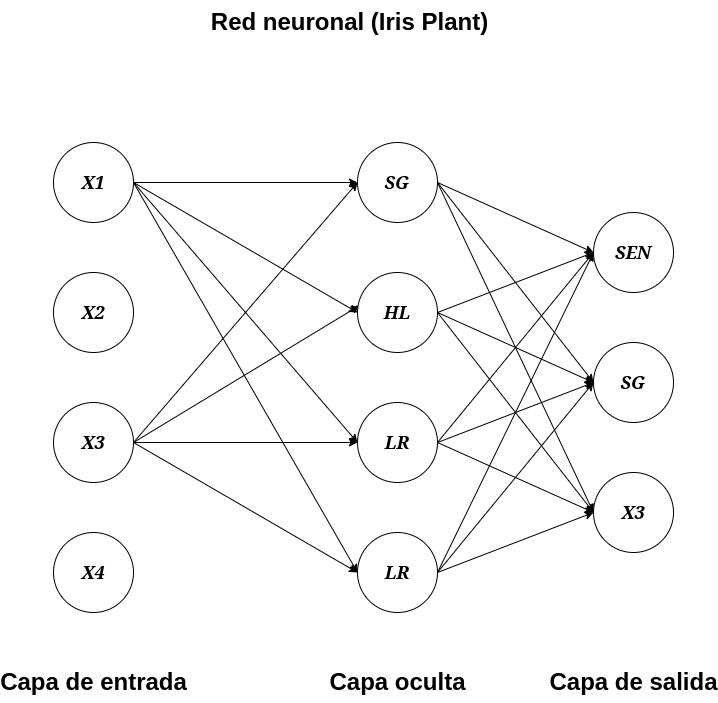

The diagram above was exported from draw.io. Its source (the exported page's mxGraphModel, read from the mxfile embedded in the PNG):
<mxGraphModel dx="1426" dy="783" grid="1" gridSize="10" guides="1" tooltips="1" connect="1" arrows="1" fold="1" page="1" pageScale="1" pageWidth="827" pageHeight="1169" math="0" shadow="0">
  <root>
    <mxCell id="0" />
    <mxCell id="1" parent="0" />
    <mxCell id="CkINQ4cRDmfjmi6BvD47-16" style="rounded=0;orthogonalLoop=1;jettySize=auto;html=1;entryX=0;entryY=0.5;entryDx=0;entryDy=0;strokeColor=default;" parent="1" source="CkINQ4cRDmfjmi6BvD47-1" target="CkINQ4cRDmfjmi6BvD47-6" edge="1">
      <mxGeometry relative="1" as="geometry" />
    </mxCell>
    <mxCell id="CkINQ4cRDmfjmi6BvD47-17" style="rounded=0;orthogonalLoop=1;jettySize=auto;html=1;entryX=0;entryY=0.5;entryDx=0;entryDy=0;exitX=1;exitY=0.5;exitDx=0;exitDy=0;" parent="1" source="CkINQ4cRDmfjmi6BvD47-1" target="CkINQ4cRDmfjmi6BvD47-7" edge="1">
      <mxGeometry relative="1" as="geometry" />
    </mxCell>
    <mxCell id="CkINQ4cRDmfjmi6BvD47-18" style="rounded=0;orthogonalLoop=1;jettySize=auto;html=1;exitX=1;exitY=0.5;exitDx=0;exitDy=0;entryX=0;entryY=0.5;entryDx=0;entryDy=0;" parent="1" source="CkINQ4cRDmfjmi6BvD47-1" target="CkINQ4cRDmfjmi6BvD47-8" edge="1">
      <mxGeometry relative="1" as="geometry" />
    </mxCell>
    <mxCell id="CkINQ4cRDmfjmi6BvD47-19" style="rounded=0;orthogonalLoop=1;jettySize=auto;html=1;entryX=0;entryY=0.5;entryDx=0;entryDy=0;exitX=1;exitY=0.5;exitDx=0;exitDy=0;" parent="1" source="CkINQ4cRDmfjmi6BvD47-1" target="CkINQ4cRDmfjmi6BvD47-9" edge="1">
      <mxGeometry relative="1" as="geometry" />
    </mxCell>
    <mxCell id="CkINQ4cRDmfjmi6BvD47-1" value="&lt;b&gt;&lt;i&gt;&lt;font face=&quot;Verdana&quot; style=&quot;font-size: 18px;&quot;&gt;X1&lt;/font&gt;&lt;/i&gt;&lt;/b&gt;" style="ellipse;whiteSpace=wrap;html=1;aspect=fixed;" parent="1" vertex="1">
      <mxGeometry x="104" y="240" width="80" height="80" as="geometry" />
    </mxCell>
    <mxCell id="CkINQ4cRDmfjmi6BvD47-3" value="&lt;b&gt;&lt;i&gt;&lt;font face=&quot;Verdana&quot; style=&quot;font-size: 18px;&quot;&gt;X2&lt;/font&gt;&lt;/i&gt;&lt;/b&gt;" style="ellipse;whiteSpace=wrap;html=1;aspect=fixed;" parent="1" vertex="1">
      <mxGeometry x="104" y="370" width="80" height="80" as="geometry" />
    </mxCell>
    <mxCell id="CkINQ4cRDmfjmi6BvD47-20" style="rounded=0;orthogonalLoop=1;jettySize=auto;html=1;entryX=0;entryY=0.5;entryDx=0;entryDy=0;exitX=1;exitY=0.5;exitDx=0;exitDy=0;" parent="1" source="CkINQ4cRDmfjmi6BvD47-4" target="CkINQ4cRDmfjmi6BvD47-6" edge="1">
      <mxGeometry relative="1" as="geometry" />
    </mxCell>
    <mxCell id="CkINQ4cRDmfjmi6BvD47-21" style="rounded=0;orthogonalLoop=1;jettySize=auto;html=1;entryX=0.025;entryY=0.413;entryDx=0;entryDy=0;entryPerimeter=0;exitX=1;exitY=0.5;exitDx=0;exitDy=0;" parent="1" source="CkINQ4cRDmfjmi6BvD47-4" target="CkINQ4cRDmfjmi6BvD47-7" edge="1">
      <mxGeometry relative="1" as="geometry">
        <mxPoint x="184" y="530" as="sourcePoint" />
      </mxGeometry>
    </mxCell>
    <mxCell id="CkINQ4cRDmfjmi6BvD47-22" style="rounded=0;orthogonalLoop=1;jettySize=auto;html=1;entryX=0;entryY=0.5;entryDx=0;entryDy=0;" parent="1" source="CkINQ4cRDmfjmi6BvD47-4" target="CkINQ4cRDmfjmi6BvD47-8" edge="1">
      <mxGeometry relative="1" as="geometry" />
    </mxCell>
    <mxCell id="CkINQ4cRDmfjmi6BvD47-23" style="rounded=0;orthogonalLoop=1;jettySize=auto;html=1;entryX=0;entryY=0.5;entryDx=0;entryDy=0;exitX=1;exitY=0.5;exitDx=0;exitDy=0;" parent="1" source="CkINQ4cRDmfjmi6BvD47-4" target="CkINQ4cRDmfjmi6BvD47-9" edge="1">
      <mxGeometry relative="1" as="geometry" />
    </mxCell>
    <mxCell id="CkINQ4cRDmfjmi6BvD47-4" value="&lt;b&gt;&lt;i&gt;&lt;font face=&quot;Verdana&quot; style=&quot;font-size: 18px;&quot;&gt;X3&lt;/font&gt;&lt;/i&gt;&lt;/b&gt;" style="ellipse;whiteSpace=wrap;html=1;aspect=fixed;" parent="1" vertex="1">
      <mxGeometry x="104" y="500" width="80" height="80" as="geometry" />
    </mxCell>
    <mxCell id="CkINQ4cRDmfjmi6BvD47-5" value="&lt;b&gt;&lt;i&gt;&lt;font face=&quot;Verdana&quot; style=&quot;font-size: 18px;&quot;&gt;X4&lt;/font&gt;&lt;/i&gt;&lt;/b&gt;" style="ellipse;whiteSpace=wrap;html=1;aspect=fixed;" parent="1" vertex="1">
      <mxGeometry x="104" y="630" width="80" height="80" as="geometry" />
    </mxCell>
    <mxCell id="CkINQ4cRDmfjmi6BvD47-24" style="rounded=0;orthogonalLoop=1;jettySize=auto;html=1;entryX=0;entryY=0.5;entryDx=0;entryDy=0;exitX=1;exitY=0.5;exitDx=0;exitDy=0;" parent="1" source="CkINQ4cRDmfjmi6BvD47-6" target="CkINQ4cRDmfjmi6BvD47-10" edge="1">
      <mxGeometry relative="1" as="geometry" />
    </mxCell>
    <mxCell id="CkINQ4cRDmfjmi6BvD47-25" style="rounded=0;orthogonalLoop=1;jettySize=auto;html=1;exitX=1;exitY=0.5;exitDx=0;exitDy=0;entryX=0;entryY=0.5;entryDx=0;entryDy=0;" parent="1" source="CkINQ4cRDmfjmi6BvD47-6" target="CkINQ4cRDmfjmi6BvD47-11" edge="1">
      <mxGeometry relative="1" as="geometry" />
    </mxCell>
    <mxCell id="CkINQ4cRDmfjmi6BvD47-26" style="rounded=0;orthogonalLoop=1;jettySize=auto;html=1;exitX=1;exitY=0.5;exitDx=0;exitDy=0;entryX=0;entryY=0.5;entryDx=0;entryDy=0;" parent="1" source="CkINQ4cRDmfjmi6BvD47-6" target="CkINQ4cRDmfjmi6BvD47-12" edge="1">
      <mxGeometry relative="1" as="geometry" />
    </mxCell>
    <mxCell id="CkINQ4cRDmfjmi6BvD47-6" value="&lt;b&gt;&lt;i&gt;&lt;font face=&quot;Verdana&quot; style=&quot;font-size: 18px;&quot;&gt;SG&lt;/font&gt;&lt;/i&gt;&lt;/b&gt;" style="ellipse;whiteSpace=wrap;html=1;aspect=fixed;" parent="1" vertex="1">
      <mxGeometry x="408" y="240" width="80" height="80" as="geometry" />
    </mxCell>
    <mxCell id="CkINQ4cRDmfjmi6BvD47-27" style="rounded=0;orthogonalLoop=1;jettySize=auto;html=1;exitX=1;exitY=0.5;exitDx=0;exitDy=0;entryX=0;entryY=0.5;entryDx=0;entryDy=0;" parent="1" source="CkINQ4cRDmfjmi6BvD47-7" target="CkINQ4cRDmfjmi6BvD47-10" edge="1">
      <mxGeometry relative="1" as="geometry" />
    </mxCell>
    <mxCell id="CkINQ4cRDmfjmi6BvD47-28" style="rounded=0;orthogonalLoop=1;jettySize=auto;html=1;entryX=0;entryY=0.5;entryDx=0;entryDy=0;exitX=1;exitY=0.5;exitDx=0;exitDy=0;" parent="1" source="CkINQ4cRDmfjmi6BvD47-7" target="CkINQ4cRDmfjmi6BvD47-11" edge="1">
      <mxGeometry relative="1" as="geometry" />
    </mxCell>
    <mxCell id="CkINQ4cRDmfjmi6BvD47-29" style="rounded=0;orthogonalLoop=1;jettySize=auto;html=1;entryX=0;entryY=0.5;entryDx=0;entryDy=0;exitX=1;exitY=0.5;exitDx=0;exitDy=0;" parent="1" source="CkINQ4cRDmfjmi6BvD47-7" target="CkINQ4cRDmfjmi6BvD47-12" edge="1">
      <mxGeometry relative="1" as="geometry" />
    </mxCell>
    <mxCell id="CkINQ4cRDmfjmi6BvD47-7" value="&lt;b&gt;&lt;i&gt;&lt;font face=&quot;Verdana&quot; style=&quot;font-size: 18px;&quot;&gt;HL&lt;/font&gt;&lt;/i&gt;&lt;/b&gt;" style="ellipse;whiteSpace=wrap;html=1;aspect=fixed;" parent="1" vertex="1">
      <mxGeometry x="408" y="370" width="80" height="80" as="geometry" />
    </mxCell>
    <mxCell id="CkINQ4cRDmfjmi6BvD47-30" style="rounded=0;orthogonalLoop=1;jettySize=auto;html=1;entryX=0;entryY=0.5;entryDx=0;entryDy=0;exitX=1;exitY=0.5;exitDx=0;exitDy=0;" parent="1" source="CkINQ4cRDmfjmi6BvD47-8" target="CkINQ4cRDmfjmi6BvD47-10" edge="1">
      <mxGeometry relative="1" as="geometry">
        <mxPoint x="494" y="540" as="sourcePoint" />
      </mxGeometry>
    </mxCell>
    <mxCell id="CkINQ4cRDmfjmi6BvD47-31" style="rounded=0;orthogonalLoop=1;jettySize=auto;html=1;entryX=0;entryY=0.5;entryDx=0;entryDy=0;exitX=1;exitY=0.5;exitDx=0;exitDy=0;" parent="1" source="CkINQ4cRDmfjmi6BvD47-8" target="CkINQ4cRDmfjmi6BvD47-11" edge="1">
      <mxGeometry relative="1" as="geometry" />
    </mxCell>
    <mxCell id="CkINQ4cRDmfjmi6BvD47-32" style="rounded=0;orthogonalLoop=1;jettySize=auto;html=1;entryX=0;entryY=0.5;entryDx=0;entryDy=0;exitX=1;exitY=0.5;exitDx=0;exitDy=0;" parent="1" source="CkINQ4cRDmfjmi6BvD47-8" target="CkINQ4cRDmfjmi6BvD47-12" edge="1">
      <mxGeometry relative="1" as="geometry" />
    </mxCell>
    <mxCell id="CkINQ4cRDmfjmi6BvD47-8" value="&lt;b&gt;&lt;i&gt;&lt;font face=&quot;Verdana&quot; style=&quot;font-size: 18px;&quot;&gt;LR&lt;/font&gt;&lt;/i&gt;&lt;/b&gt;" style="ellipse;whiteSpace=wrap;html=1;aspect=fixed;" parent="1" vertex="1">
      <mxGeometry x="408" y="500" width="80" height="80" as="geometry" />
    </mxCell>
    <mxCell id="CkINQ4cRDmfjmi6BvD47-33" style="rounded=0;orthogonalLoop=1;jettySize=auto;html=1;entryX=0;entryY=0.5;entryDx=0;entryDy=0;exitX=1;exitY=0.5;exitDx=0;exitDy=0;" parent="1" source="CkINQ4cRDmfjmi6BvD47-9" target="CkINQ4cRDmfjmi6BvD47-10" edge="1">
      <mxGeometry relative="1" as="geometry" />
    </mxCell>
    <mxCell id="CkINQ4cRDmfjmi6BvD47-37" style="rounded=0;orthogonalLoop=1;jettySize=auto;html=1;exitX=1;exitY=0.5;exitDx=0;exitDy=0;entryX=0;entryY=0.5;entryDx=0;entryDy=0;" parent="1" source="CkINQ4cRDmfjmi6BvD47-9" target="CkINQ4cRDmfjmi6BvD47-11" edge="1">
      <mxGeometry relative="1" as="geometry" />
    </mxCell>
    <mxCell id="CkINQ4cRDmfjmi6BvD47-38" style="rounded=0;orthogonalLoop=1;jettySize=auto;html=1;exitX=1;exitY=0.5;exitDx=0;exitDy=0;entryX=0;entryY=0.5;entryDx=0;entryDy=0;" parent="1" source="CkINQ4cRDmfjmi6BvD47-9" target="CkINQ4cRDmfjmi6BvD47-12" edge="1">
      <mxGeometry relative="1" as="geometry">
        <mxPoint x="634" y="610" as="targetPoint" />
      </mxGeometry>
    </mxCell>
    <mxCell id="CkINQ4cRDmfjmi6BvD47-9" value="&lt;b&gt;&lt;i&gt;&lt;font face=&quot;Verdana&quot; style=&quot;font-size: 18px;&quot;&gt;LR&lt;/font&gt;&lt;/i&gt;&lt;/b&gt;" style="ellipse;whiteSpace=wrap;html=1;aspect=fixed;" parent="1" vertex="1">
      <mxGeometry x="408" y="630" width="80" height="80" as="geometry" />
    </mxCell>
    <mxCell id="CkINQ4cRDmfjmi6BvD47-10" value="&lt;b&gt;&lt;i&gt;&lt;font face=&quot;Verdana&quot; style=&quot;font-size: 18px;&quot;&gt;SEN&lt;/font&gt;&lt;/i&gt;&lt;/b&gt;" style="ellipse;whiteSpace=wrap;html=1;aspect=fixed;" parent="1" vertex="1">
      <mxGeometry x="644" y="310" width="80" height="80" as="geometry" />
    </mxCell>
    <mxCell id="CkINQ4cRDmfjmi6BvD47-11" value="&lt;b&gt;&lt;i&gt;&lt;font face=&quot;Verdana&quot; style=&quot;font-size: 18px;&quot;&gt;SG&lt;/font&gt;&lt;/i&gt;&lt;/b&gt;" style="ellipse;whiteSpace=wrap;html=1;aspect=fixed;" parent="1" vertex="1">
      <mxGeometry x="644" y="440" width="80" height="80" as="geometry" />
    </mxCell>
    <mxCell id="CkINQ4cRDmfjmi6BvD47-12" value="&lt;b&gt;&lt;i&gt;&lt;font face=&quot;Verdana&quot; style=&quot;font-size: 18px;&quot;&gt;X3&lt;/font&gt;&lt;/i&gt;&lt;/b&gt;" style="ellipse;whiteSpace=wrap;html=1;aspect=fixed;" parent="1" vertex="1">
      <mxGeometry x="644" y="570" width="80" height="80" as="geometry" />
    </mxCell>
    <mxCell id="CkINQ4cRDmfjmi6BvD47-40" value="Capa de entrada" style="text;strokeColor=none;fillColor=none;html=1;fontSize=24;fontStyle=1;verticalAlign=middle;align=center;" parent="1" vertex="1">
      <mxGeometry x="94" y="760" width="100" height="40" as="geometry" />
    </mxCell>
    <mxCell id="CkINQ4cRDmfjmi6BvD47-41" value="Capa oculta" style="text;strokeColor=none;fillColor=none;html=1;fontSize=24;fontStyle=1;verticalAlign=middle;align=center;" parent="1" vertex="1">
      <mxGeometry x="398" y="760" width="100" height="40" as="geometry" />
    </mxCell>
    <mxCell id="CkINQ4cRDmfjmi6BvD47-42" value="Capa de salida" style="text;strokeColor=none;fillColor=none;html=1;fontSize=24;fontStyle=1;verticalAlign=middle;align=center;" parent="1" vertex="1">
      <mxGeometry x="634" y="760" width="100" height="40" as="geometry" />
    </mxCell>
    <mxCell id="CkINQ4cRDmfjmi6BvD47-43" value="Red neuronal (Iris Plant)" style="text;strokeColor=none;fillColor=none;html=1;fontSize=24;fontStyle=1;verticalAlign=middle;align=center;strokeWidth=5;" parent="1" vertex="1">
      <mxGeometry x="350" y="100" width="100" height="40" as="geometry" />
    </mxCell>
  </root>
</mxGraphModel>